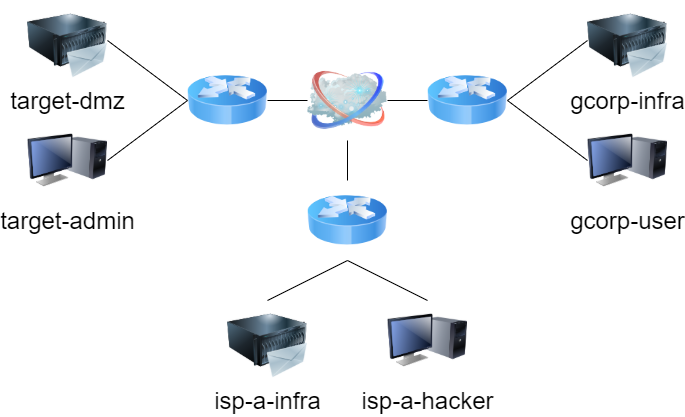

The diagram above was exported from draw.io. Its source (the exported page's mxGraphModel, read from the mxfile embedded in the PNG):
<mxGraphModel dx="1622" dy="764" grid="1" gridSize="10" guides="1" tooltips="1" connect="1" arrows="1" fold="1" page="1" pageScale="1" pageWidth="1100" pageHeight="850" background="none" math="0" shadow="0">
  <root>
    <mxCell id="0" />
    <mxCell id="1" parent="0" />
    <mxCell id="69ecfefc5c41e42c-2" value="" style="image;html=1;labelBackgroundColor=#ffffff;image=img/lib/clip_art/networking/Cloud_128x128.png;rounded=1;shadow=0;comic=0;strokeWidth=2;fontSize=22;labelPosition=center;verticalLabelPosition=top;align=center;verticalAlign=bottom;" parent="1" vertex="1">
      <mxGeometry x="480" y="360" width="80" height="80" as="geometry" />
    </mxCell>
    <mxCell id="69ecfefc5c41e42c-5" value="&lt;font style=&quot;font-size: 24px&quot;&gt;isp-a-hacker&lt;/font&gt;" style="image;html=1;labelBackgroundColor=#ffffff;image=img/lib/clip_art/computers/Monitor_Tower_128x128.png;rounded=1;shadow=0;comic=0;strokeWidth=2;fontSize=22" parent="1" vertex="1">
      <mxGeometry x="560" y="600" width="80" height="80" as="geometry" />
    </mxCell>
    <mxCell id="COXI9m8O2FwMHAcKiI8n-1" value="&lt;font style=&quot;font-size: 24px&quot;&gt;target-admin&lt;/font&gt;" style="image;html=1;labelBackgroundColor=#ffffff;image=img/lib/clip_art/computers/Monitor_Tower_128x128.png;rounded=1;shadow=0;comic=0;strokeWidth=2;fontSize=22" vertex="1" parent="1">
      <mxGeometry x="200" y="420" width="80" height="80" as="geometry" />
    </mxCell>
    <mxCell id="COXI9m8O2FwMHAcKiI8n-2" value="&lt;font style=&quot;font-size: 24px&quot;&gt;gcorp-user&lt;/font&gt;" style="image;html=1;labelBackgroundColor=#ffffff;image=img/lib/clip_art/computers/Monitor_Tower_128x128.png;rounded=1;shadow=0;comic=0;strokeWidth=2;fontSize=22" vertex="1" parent="1">
      <mxGeometry x="760" y="420" width="80" height="80" as="geometry" />
    </mxCell>
    <mxCell id="COXI9m8O2FwMHAcKiI8n-3" value="&lt;font style=&quot;font-size: 24px&quot;&gt;isp-a-infra&lt;/font&gt;" style="image;html=1;image=img/lib/clip_art/computers/Server_128x128.png" vertex="1" parent="1">
      <mxGeometry x="400" y="600" width="80" height="80" as="geometry" />
    </mxCell>
    <mxCell id="COXI9m8O2FwMHAcKiI8n-4" value="&lt;font style=&quot;font-size: 24px&quot;&gt;gcorp-infra&lt;/font&gt;" style="image;html=1;image=img/lib/clip_art/computers/Server_128x128.png" vertex="1" parent="1">
      <mxGeometry x="760" y="300" width="80" height="80" as="geometry" />
    </mxCell>
    <mxCell id="COXI9m8O2FwMHAcKiI8n-5" value="&lt;font style=&quot;font-size: 24px&quot;&gt;target-dmz&lt;/font&gt;" style="image;html=1;image=img/lib/clip_art/computers/Server_128x128.png" vertex="1" parent="1">
      <mxGeometry x="200" y="300" width="80" height="80" as="geometry" />
    </mxCell>
    <mxCell id="COXI9m8O2FwMHAcKiI8n-6" value="" style="image;html=1;image=img/lib/clip_art/networking/Email_128x128.png" vertex="1" parent="1">
      <mxGeometry x="440" y="640" width="40" height="40" as="geometry" />
    </mxCell>
    <mxCell id="COXI9m8O2FwMHAcKiI8n-7" value="" style="image;html=1;image=img/lib/clip_art/networking/Email_128x128.png" vertex="1" parent="1">
      <mxGeometry x="240" y="340" width="40" height="40" as="geometry" />
    </mxCell>
    <mxCell id="COXI9m8O2FwMHAcKiI8n-8" value="" style="image;html=1;image=img/lib/clip_art/networking/Email_128x128.png" vertex="1" parent="1">
      <mxGeometry x="800" y="340" width="40" height="40" as="geometry" />
    </mxCell>
    <mxCell id="COXI9m8O2FwMHAcKiI8n-15" value="" style="image;html=1;image=img/lib/clip_art/networking/Router_Icon_128x128.png;fontSize=24;" vertex="1" parent="1">
      <mxGeometry x="360" y="360" width="80" height="80" as="geometry" />
    </mxCell>
    <mxCell id="COXI9m8O2FwMHAcKiI8n-16" value="" style="image;html=1;image=img/lib/clip_art/networking/Router_Icon_128x128.png;fontSize=24;" vertex="1" parent="1">
      <mxGeometry x="480" y="480" width="80" height="80" as="geometry" />
    </mxCell>
    <mxCell id="COXI9m8O2FwMHAcKiI8n-17" value="" style="image;html=1;image=img/lib/clip_art/networking/Router_Icon_128x128.png;fontSize=24;" vertex="1" parent="1">
      <mxGeometry x="600" y="360" width="80" height="80" as="geometry" />
    </mxCell>
    <mxCell id="COXI9m8O2FwMHAcKiI8n-18" value="" style="endArrow=none;html=1;rounded=0;fontSize=24;entryX=1;entryY=0.5;entryDx=0;entryDy=0;exitX=0;exitY=0.5;exitDx=0;exitDy=0;" edge="1" parent="1" source="COXI9m8O2FwMHAcKiI8n-15" target="COXI9m8O2FwMHAcKiI8n-5">
      <mxGeometry width="50" height="50" relative="1" as="geometry">
        <mxPoint x="560" y="560" as="sourcePoint" />
        <mxPoint x="610" y="510" as="targetPoint" />
      </mxGeometry>
    </mxCell>
    <mxCell id="COXI9m8O2FwMHAcKiI8n-19" value="" style="endArrow=none;html=1;rounded=0;fontSize=24;exitX=1;exitY=0.5;exitDx=0;exitDy=0;entryX=0;entryY=0.5;entryDx=0;entryDy=0;" edge="1" parent="1" source="COXI9m8O2FwMHAcKiI8n-1" target="COXI9m8O2FwMHAcKiI8n-15">
      <mxGeometry width="50" height="50" relative="1" as="geometry">
        <mxPoint x="560" y="560" as="sourcePoint" />
        <mxPoint x="610" y="510" as="targetPoint" />
      </mxGeometry>
    </mxCell>
    <mxCell id="COXI9m8O2FwMHAcKiI8n-20" value="" style="endArrow=none;html=1;rounded=0;fontSize=24;entryX=1;entryY=0.5;entryDx=0;entryDy=0;exitX=0;exitY=0.5;exitDx=0;exitDy=0;" edge="1" parent="1" source="COXI9m8O2FwMHAcKiI8n-4" target="COXI9m8O2FwMHAcKiI8n-17">
      <mxGeometry width="50" height="50" relative="1" as="geometry">
        <mxPoint x="330" y="410" as="sourcePoint" />
        <mxPoint x="250" y="350" as="targetPoint" />
      </mxGeometry>
    </mxCell>
    <mxCell id="COXI9m8O2FwMHAcKiI8n-21" value="" style="endArrow=none;html=1;rounded=0;fontSize=24;entryX=1;entryY=0.5;entryDx=0;entryDy=0;exitX=0;exitY=0.5;exitDx=0;exitDy=0;" edge="1" parent="1" source="COXI9m8O2FwMHAcKiI8n-2" target="COXI9m8O2FwMHAcKiI8n-17">
      <mxGeometry width="50" height="50" relative="1" as="geometry">
        <mxPoint x="770" y="350" as="sourcePoint" />
        <mxPoint x="690" y="410" as="targetPoint" />
      </mxGeometry>
    </mxCell>
    <mxCell id="COXI9m8O2FwMHAcKiI8n-22" value="" style="endArrow=none;html=1;rounded=0;fontSize=24;entryX=0.5;entryY=1;entryDx=0;entryDy=0;exitX=0.5;exitY=0;exitDx=0;exitDy=0;" edge="1" parent="1" source="69ecfefc5c41e42c-5" target="COXI9m8O2FwMHAcKiI8n-16">
      <mxGeometry width="50" height="50" relative="1" as="geometry">
        <mxPoint x="770" y="470" as="sourcePoint" />
        <mxPoint x="690" y="410" as="targetPoint" />
      </mxGeometry>
    </mxCell>
    <mxCell id="COXI9m8O2FwMHAcKiI8n-23" value="" style="endArrow=none;html=1;rounded=0;fontSize=24;entryX=0.5;entryY=1;entryDx=0;entryDy=0;exitX=0.5;exitY=0;exitDx=0;exitDy=0;" edge="1" parent="1" source="COXI9m8O2FwMHAcKiI8n-3" target="COXI9m8O2FwMHAcKiI8n-16">
      <mxGeometry width="50" height="50" relative="1" as="geometry">
        <mxPoint x="610" y="610" as="sourcePoint" />
        <mxPoint x="530" y="570" as="targetPoint" />
      </mxGeometry>
    </mxCell>
    <mxCell id="COXI9m8O2FwMHAcKiI8n-24" value="" style="endArrow=none;html=1;rounded=0;fontSize=24;entryX=0.5;entryY=0;entryDx=0;entryDy=0;exitX=0.5;exitY=1;exitDx=0;exitDy=0;" edge="1" parent="1" source="69ecfefc5c41e42c-2" target="COXI9m8O2FwMHAcKiI8n-16">
      <mxGeometry width="50" height="50" relative="1" as="geometry">
        <mxPoint x="450" y="610" as="sourcePoint" />
        <mxPoint x="530" y="570" as="targetPoint" />
      </mxGeometry>
    </mxCell>
    <mxCell id="COXI9m8O2FwMHAcKiI8n-25" value="" style="endArrow=none;html=1;rounded=0;fontSize=24;entryX=0;entryY=0.5;entryDx=0;entryDy=0;exitX=1;exitY=0.5;exitDx=0;exitDy=0;" edge="1" parent="1" source="COXI9m8O2FwMHAcKiI8n-15" target="69ecfefc5c41e42c-2">
      <mxGeometry width="50" height="50" relative="1" as="geometry">
        <mxPoint x="530" y="450" as="sourcePoint" />
        <mxPoint x="530" y="490" as="targetPoint" />
      </mxGeometry>
    </mxCell>
    <mxCell id="COXI9m8O2FwMHAcKiI8n-26" value="" style="endArrow=none;html=1;rounded=0;fontSize=24;entryX=1;entryY=0.5;entryDx=0;entryDy=0;exitX=0;exitY=0.5;exitDx=0;exitDy=0;" edge="1" parent="1" source="COXI9m8O2FwMHAcKiI8n-17" target="69ecfefc5c41e42c-2">
      <mxGeometry width="50" height="50" relative="1" as="geometry">
        <mxPoint x="410" y="410" as="sourcePoint" />
        <mxPoint x="490" y="410" as="targetPoint" />
      </mxGeometry>
    </mxCell>
  </root>
</mxGraphModel>